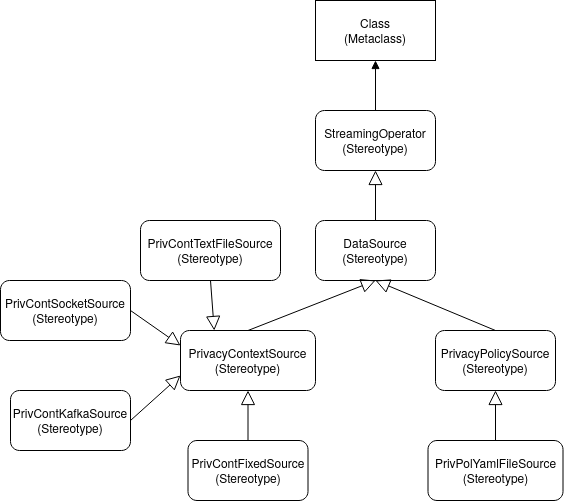

The diagram above was exported from draw.io. Its source (the exported page's mxGraphModel, read from the mxfile embedded in the PNG):
<mxGraphModel dx="807" dy="464" grid="1" gridSize="10" guides="1" tooltips="1" connect="1" arrows="1" fold="1" page="1" pageScale="1" pageWidth="850" pageHeight="1100" math="0" shadow="0">
  <root>
    <mxCell id="0" />
    <mxCell id="1" parent="0" />
    <mxCell id="VydgfJ6Zx9RW8CNE14NO-1" value="&lt;div&gt;Class&lt;/div&gt;&lt;div&gt;(Metaclass)&lt;br&gt;&lt;/div&gt;" style="rounded=0;whiteSpace=wrap;html=1;" vertex="1" parent="1">
      <mxGeometry x="365" y="20" width="120" height="60" as="geometry" />
    </mxCell>
    <mxCell id="VydgfJ6Zx9RW8CNE14NO-2" value="&lt;div&gt;StreamingOperator&lt;/div&gt;&lt;div&gt;(Stereotype)&lt;br&gt;&lt;/div&gt;" style="rounded=1;whiteSpace=wrap;html=1;" vertex="1" parent="1">
      <mxGeometry x="365" y="130" width="120" height="60" as="geometry" />
    </mxCell>
    <mxCell id="VydgfJ6Zx9RW8CNE14NO-3" value="&lt;div&gt;DataSource&lt;/div&gt;&lt;div&gt;(Stereotype)&lt;br&gt;&lt;/div&gt;" style="rounded=1;whiteSpace=wrap;html=1;" vertex="1" parent="1">
      <mxGeometry x="365" y="240" width="120" height="60" as="geometry" />
    </mxCell>
    <mxCell id="VydgfJ6Zx9RW8CNE14NO-4" value="" style="endArrow=block;html=1;exitX=0.5;exitY=0;exitDx=0;exitDy=0;entryX=0.5;entryY=1;entryDx=0;entryDy=0;endFill=1;" edge="1" parent="1" source="VydgfJ6Zx9RW8CNE14NO-2" target="VydgfJ6Zx9RW8CNE14NO-1">
      <mxGeometry width="50" height="50" relative="1" as="geometry">
        <mxPoint x="390" y="270" as="sourcePoint" />
        <mxPoint x="440" y="220" as="targetPoint" />
      </mxGeometry>
    </mxCell>
    <mxCell id="VydgfJ6Zx9RW8CNE14NO-5" value="" style="edgeStyle=none;html=1;endSize=12;endArrow=block;endFill=0;exitX=0.5;exitY=0;exitDx=0;exitDy=0;entryX=0.5;entryY=1;entryDx=0;entryDy=0;" edge="1" parent="1" source="VydgfJ6Zx9RW8CNE14NO-3" target="VydgfJ6Zx9RW8CNE14NO-2">
      <mxGeometry width="160" relative="1" as="geometry">
        <mxPoint x="330" y="240" as="sourcePoint" />
        <mxPoint x="490" y="240" as="targetPoint" />
      </mxGeometry>
    </mxCell>
    <mxCell id="VydgfJ6Zx9RW8CNE14NO-6" value="&lt;div&gt;PrivacyContextSource&lt;/div&gt;&lt;div&gt;(Stereotype)&lt;br&gt;&lt;/div&gt;" style="rounded=1;whiteSpace=wrap;html=1;" vertex="1" parent="1">
      <mxGeometry x="230" y="350" width="135" height="60" as="geometry" />
    </mxCell>
    <mxCell id="VydgfJ6Zx9RW8CNE14NO-7" value="&lt;div&gt;PrivacyPolicySource&lt;/div&gt;&lt;div&gt;(Stereotype)&lt;br&gt;&lt;/div&gt;" style="rounded=1;whiteSpace=wrap;html=1;" vertex="1" parent="1">
      <mxGeometry x="485" y="350" width="120" height="60" as="geometry" />
    </mxCell>
    <mxCell id="VydgfJ6Zx9RW8CNE14NO-8" value="" style="edgeStyle=none;html=1;endSize=12;endArrow=block;endFill=0;exitX=0.5;exitY=0;exitDx=0;exitDy=0;entryX=0.5;entryY=1;entryDx=0;entryDy=0;" edge="1" parent="1" source="VydgfJ6Zx9RW8CNE14NO-6" target="VydgfJ6Zx9RW8CNE14NO-3">
      <mxGeometry width="160" relative="1" as="geometry">
        <mxPoint x="330" y="230" as="sourcePoint" />
        <mxPoint x="490" y="230" as="targetPoint" />
      </mxGeometry>
    </mxCell>
    <mxCell id="VydgfJ6Zx9RW8CNE14NO-9" value="" style="edgeStyle=none;html=1;endSize=12;endArrow=block;endFill=0;exitX=0.5;exitY=0;exitDx=0;exitDy=0;entryX=0.5;entryY=1;entryDx=0;entryDy=0;" edge="1" parent="1" source="VydgfJ6Zx9RW8CNE14NO-7" target="VydgfJ6Zx9RW8CNE14NO-3">
      <mxGeometry width="160" relative="1" as="geometry">
        <mxPoint x="315" y="360" as="sourcePoint" />
        <mxPoint x="435" y="310" as="targetPoint" />
      </mxGeometry>
    </mxCell>
    <mxCell id="VydgfJ6Zx9RW8CNE14NO-10" value="&lt;div&gt;PrivContTextFileSource&lt;/div&gt;&lt;div&gt;(Stereotype)&lt;br&gt;&lt;/div&gt;" style="rounded=1;whiteSpace=wrap;html=1;" vertex="1" parent="1">
      <mxGeometry x="190" y="240" width="140" height="60" as="geometry" />
    </mxCell>
    <mxCell id="VydgfJ6Zx9RW8CNE14NO-11" value="&lt;div&gt;PrivContSocketSource&lt;/div&gt;&lt;div&gt;(Stereotype)&lt;br&gt;&lt;/div&gt;" style="rounded=1;whiteSpace=wrap;html=1;" vertex="1" parent="1">
      <mxGeometry x="50" y="300" width="130" height="60" as="geometry" />
    </mxCell>
    <mxCell id="VydgfJ6Zx9RW8CNE14NO-12" value="&lt;div&gt;PrivContKafkaSource&lt;/div&gt;&lt;div&gt;(Stereotype)&lt;br&gt;&lt;/div&gt;" style="rounded=1;whiteSpace=wrap;html=1;" vertex="1" parent="1">
      <mxGeometry x="60" y="410" width="120" height="60" as="geometry" />
    </mxCell>
    <mxCell id="VydgfJ6Zx9RW8CNE14NO-13" value="&lt;div&gt;PrivContFixedSource&lt;/div&gt;&lt;div&gt;(Stereotype)&lt;br&gt;&lt;/div&gt;" style="rounded=1;whiteSpace=wrap;html=1;" vertex="1" parent="1">
      <mxGeometry x="237.5" y="460" width="120" height="60" as="geometry" />
    </mxCell>
    <mxCell id="VydgfJ6Zx9RW8CNE14NO-14" value="" style="edgeStyle=none;html=1;endSize=12;endArrow=block;endFill=0;exitX=0.5;exitY=1;exitDx=0;exitDy=0;entryX=0.25;entryY=0;entryDx=0;entryDy=0;" edge="1" parent="1" source="VydgfJ6Zx9RW8CNE14NO-10" target="VydgfJ6Zx9RW8CNE14NO-6">
      <mxGeometry width="160" relative="1" as="geometry">
        <mxPoint x="330" y="390" as="sourcePoint" />
        <mxPoint x="490" y="390" as="targetPoint" />
      </mxGeometry>
    </mxCell>
    <mxCell id="VydgfJ6Zx9RW8CNE14NO-15" value="" style="edgeStyle=none;html=1;endSize=12;endArrow=block;endFill=0;exitX=1;exitY=0.5;exitDx=0;exitDy=0;entryX=0;entryY=0.25;entryDx=0;entryDy=0;" edge="1" parent="1" source="VydgfJ6Zx9RW8CNE14NO-11" target="VydgfJ6Zx9RW8CNE14NO-6">
      <mxGeometry width="160" relative="1" as="geometry">
        <mxPoint x="340" y="400" as="sourcePoint" />
        <mxPoint x="500" y="400" as="targetPoint" />
      </mxGeometry>
    </mxCell>
    <mxCell id="VydgfJ6Zx9RW8CNE14NO-16" value="" style="edgeStyle=none;html=1;endSize=12;endArrow=block;endFill=0;exitX=1;exitY=0.5;exitDx=0;exitDy=0;entryX=0;entryY=0.75;entryDx=0;entryDy=0;" edge="1" parent="1" source="VydgfJ6Zx9RW8CNE14NO-12" target="VydgfJ6Zx9RW8CNE14NO-6">
      <mxGeometry width="160" relative="1" as="geometry">
        <mxPoint x="350" y="410" as="sourcePoint" />
        <mxPoint x="510" y="410" as="targetPoint" />
      </mxGeometry>
    </mxCell>
    <mxCell id="VydgfJ6Zx9RW8CNE14NO-17" value="" style="edgeStyle=none;html=1;endSize=12;endArrow=block;endFill=0;exitX=0.5;exitY=0;exitDx=0;exitDy=0;entryX=0.5;entryY=1;entryDx=0;entryDy=0;" edge="1" parent="1" source="VydgfJ6Zx9RW8CNE14NO-13" target="VydgfJ6Zx9RW8CNE14NO-6">
      <mxGeometry width="160" relative="1" as="geometry">
        <mxPoint x="360" y="420" as="sourcePoint" />
        <mxPoint x="520" y="420" as="targetPoint" />
      </mxGeometry>
    </mxCell>
    <mxCell id="VydgfJ6Zx9RW8CNE14NO-18" value="&lt;div&gt;PrivPolYamlFileSource&lt;/div&gt;&lt;div&gt;(Stereotype)&lt;br&gt;&lt;/div&gt;" style="rounded=1;whiteSpace=wrap;html=1;" vertex="1" parent="1">
      <mxGeometry x="477.5" y="460" width="135" height="60" as="geometry" />
    </mxCell>
    <mxCell id="VydgfJ6Zx9RW8CNE14NO-19" value="" style="edgeStyle=none;html=1;endSize=12;endArrow=block;endFill=0;exitX=0.5;exitY=0;exitDx=0;exitDy=0;entryX=0.5;entryY=1;entryDx=0;entryDy=0;" edge="1" parent="1" source="VydgfJ6Zx9RW8CNE14NO-18" target="VydgfJ6Zx9RW8CNE14NO-7">
      <mxGeometry width="160" relative="1" as="geometry">
        <mxPoint x="307.5" y="470" as="sourcePoint" />
        <mxPoint x="307.5" y="420" as="targetPoint" />
      </mxGeometry>
    </mxCell>
  </root>
</mxGraphModel>